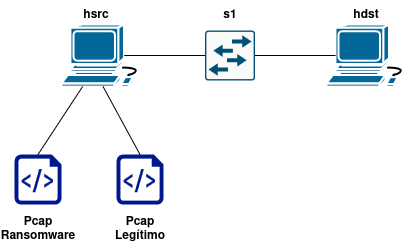

The diagram above was exported from draw.io. Its source (the exported page's mxGraphModel, read from the mxfile embedded in the PNG):
<mxGraphModel dx="874" dy="442" grid="1" gridSize="10" guides="1" tooltips="1" connect="1" arrows="1" fold="1" page="1" pageScale="1" pageWidth="827" pageHeight="1169" math="0" shadow="0">
  <root>
    <mxCell id="0" />
    <mxCell id="1" parent="0" />
    <mxCell id="TJKUfurIWDUDk-mZSOGk-1" value="" style="sketch=0;points=[[0.015,0.015,0],[0.985,0.015,0],[0.985,0.985,0],[0.015,0.985,0],[0.25,0,0],[0.5,0,0],[0.75,0,0],[1,0.25,0],[1,0.5,0],[1,0.75,0],[0.75,1,0],[0.5,1,0],[0.25,1,0],[0,0.75,0],[0,0.5,0],[0,0.25,0]];verticalLabelPosition=bottom;html=1;verticalAlign=top;aspect=fixed;align=center;pointerEvents=1;shape=mxgraph.cisco19.rect;prIcon=workgroup_switch;fillColor=#FAFAFA;strokeColor=#005073;" vertex="1" parent="1">
      <mxGeometry x="358.5" y="226" width="50" height="50" as="geometry" />
    </mxCell>
    <mxCell id="TJKUfurIWDUDk-mZSOGk-2" value="" style="shape=mxgraph.cisco.computers_and_peripherals.workstation;html=1;pointerEvents=1;dashed=0;fillColor=#036897;strokeColor=#ffffff;strokeWidth=2;verticalLabelPosition=bottom;verticalAlign=top;align=center;outlineConnect=0;" vertex="1" parent="1">
      <mxGeometry x="480" y="220" width="83" height="62" as="geometry" />
    </mxCell>
    <mxCell id="TJKUfurIWDUDk-mZSOGk-3" value="" style="shape=mxgraph.cisco.computers_and_peripherals.workstation;html=1;pointerEvents=1;dashed=0;fillColor=#036897;strokeColor=#ffffff;strokeWidth=2;verticalLabelPosition=bottom;verticalAlign=top;align=center;outlineConnect=0;" vertex="1" parent="1">
      <mxGeometry x="215" y="220" width="83" height="62" as="geometry" />
    </mxCell>
    <mxCell id="TJKUfurIWDUDk-mZSOGk-6" value="" style="sketch=0;aspect=fixed;pointerEvents=1;shadow=0;dashed=0;html=1;strokeColor=none;labelPosition=center;verticalLabelPosition=bottom;verticalAlign=top;align=center;fillColor=#00188D;shape=mxgraph.azure.script_file" vertex="1" parent="1">
      <mxGeometry x="270" y="350" width="47" height="50" as="geometry" />
    </mxCell>
    <mxCell id="TJKUfurIWDUDk-mZSOGk-7" value="" style="sketch=0;aspect=fixed;pointerEvents=1;shadow=0;dashed=0;html=1;strokeColor=none;labelPosition=center;verticalLabelPosition=bottom;verticalAlign=top;align=center;fillColor=#00188D;shape=mxgraph.azure.script_file" vertex="1" parent="1">
      <mxGeometry x="168" y="350" width="47" height="50" as="geometry" />
    </mxCell>
    <mxCell id="TJKUfurIWDUDk-mZSOGk-16" style="edgeStyle=orthogonalEdgeStyle;rounded=0;orthogonalLoop=1;jettySize=auto;html=1;exitX=0;exitY=0.5;exitDx=0;exitDy=0;exitPerimeter=0;entryX=0.755;entryY=0.5;entryDx=0;entryDy=0;entryPerimeter=0;endArrow=none;startFill=0;" edge="1" parent="1" source="TJKUfurIWDUDk-mZSOGk-1" target="TJKUfurIWDUDk-mZSOGk-3">
      <mxGeometry relative="1" as="geometry" />
    </mxCell>
    <mxCell id="TJKUfurIWDUDk-mZSOGk-17" style="edgeStyle=orthogonalEdgeStyle;rounded=0;orthogonalLoop=1;jettySize=auto;html=1;exitX=1;exitY=0.5;exitDx=0;exitDy=0;exitPerimeter=0;entryX=0.11;entryY=0.5;entryDx=0;entryDy=0;entryPerimeter=0;endArrow=none;startFill=0;" edge="1" parent="1" source="TJKUfurIWDUDk-mZSOGk-1" target="TJKUfurIWDUDk-mZSOGk-2">
      <mxGeometry relative="1" as="geometry" />
    </mxCell>
    <mxCell id="TJKUfurIWDUDk-mZSOGk-18" style="rounded=0;orthogonalLoop=1;jettySize=auto;html=1;exitX=0.5;exitY=0;exitDx=0;exitDy=0;exitPerimeter=0;entryX=0.5;entryY=1;entryDx=0;entryDy=0;entryPerimeter=0;endArrow=none;startFill=0;" edge="1" parent="1" source="TJKUfurIWDUDk-mZSOGk-6" target="TJKUfurIWDUDk-mZSOGk-3">
      <mxGeometry relative="1" as="geometry" />
    </mxCell>
    <mxCell id="TJKUfurIWDUDk-mZSOGk-19" style="rounded=0;orthogonalLoop=1;jettySize=auto;html=1;exitX=0.5;exitY=0;exitDx=0;exitDy=0;exitPerimeter=0;endArrow=none;startFill=0;" edge="1" parent="1" source="TJKUfurIWDUDk-mZSOGk-7" target="TJKUfurIWDUDk-mZSOGk-3">
      <mxGeometry relative="1" as="geometry" />
    </mxCell>
    <mxCell id="TJKUfurIWDUDk-mZSOGk-20" value="&lt;b&gt;hdst&lt;/b&gt;" style="text;html=1;align=center;verticalAlign=middle;whiteSpace=wrap;rounded=0;" vertex="1" parent="1">
      <mxGeometry x="490" y="196" width="60" height="30" as="geometry" />
    </mxCell>
    <mxCell id="TJKUfurIWDUDk-mZSOGk-21" value="&lt;b&gt;hsrc&lt;/b&gt;" style="text;html=1;align=center;verticalAlign=middle;whiteSpace=wrap;rounded=0;" vertex="1" parent="1">
      <mxGeometry x="220" y="196" width="60" height="30" as="geometry" />
    </mxCell>
    <mxCell id="TJKUfurIWDUDk-mZSOGk-22" value="&lt;b&gt;s1&lt;/b&gt;" style="text;html=1;align=center;verticalAlign=middle;whiteSpace=wrap;rounded=0;" vertex="1" parent="1">
      <mxGeometry x="354" y="196" width="60" height="30" as="geometry" />
    </mxCell>
    <mxCell id="TJKUfurIWDUDk-mZSOGk-23" value="&lt;div&gt;&lt;b&gt;Pcap Ransomware&lt;/b&gt;&lt;/div&gt;" style="text;html=1;align=center;verticalAlign=middle;whiteSpace=wrap;rounded=0;" vertex="1" parent="1">
      <mxGeometry x="161.5" y="410" width="60" height="30" as="geometry" />
    </mxCell>
    <mxCell id="TJKUfurIWDUDk-mZSOGk-24" value="&lt;b&gt;Pcap Legítimo&lt;/b&gt;" style="text;html=1;align=center;verticalAlign=middle;whiteSpace=wrap;rounded=0;" vertex="1" parent="1">
      <mxGeometry x="263.5" y="410" width="60" height="30" as="geometry" />
    </mxCell>
  </root>
</mxGraphModel>